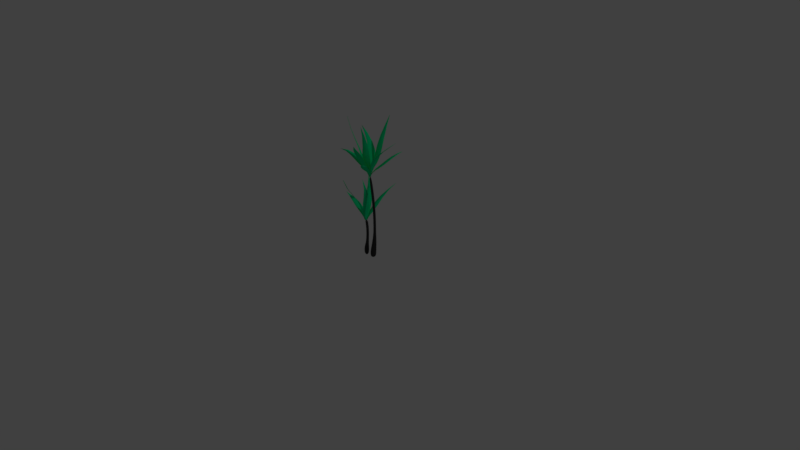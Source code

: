 # Source: Weeeeeeed.blend  (saved by Blender 2.78.0; exported with 4.5.12 LTS)
import bpy
from mathutils import Matrix  # noqa: F401  (used for matrix-valued properties, if any)

bpy.ops.wm.read_factory_settings(use_empty=True)
scene = bpy.context.scene
scene.name = 'Scene'

# ---- collections
col_collection_1 = bpy.data.collections.new('Collection 1'); scene.collection.children.link(col_collection_1)

# ---- materials (node trees are filled in below, after node groups)
mat_material_001 = bpy.data.materials.new('Material.001')
mat_material_001.alpha_threshold = 0.0
mat_material_001.use_transparent_shadow = False
mat_material_001.diffuse_color = (0.0, 0.8, 0.2869, 1.0)
mat_material_001.roughness = 0.5
mat_material = bpy.data.materials.new('Material')
mat_material.alpha_threshold = 0.0
mat_material.use_transparent_shadow = False
mat_material.diffuse_color = (0.03741, 0.03741, 0.03741, 1.0)
mat_material.roughness = 0.5
mat_material.line_color = (0.0, 0.0, 0.0, 1.0)

# ---- material node trees

# ---- world
world_world = bpy.data.worlds.new('World'); scene.world = world_world
world_world.color = (0.05088, 0.05088, 0.05088)
world_world.use_sun_shadow = False
world_world.sun_shadow_jitter_overblur = 0.0
world_world.cycles.sampling_method = 'MANUAL'

# ---- cameras
cam_camera = bpy.data.cameras.new('Camera')
cam_camera.clip_end = 100.0
cam_camera.lens = 35.0
cam_camera.sensor_width = 32.0
cam_camera.sensor_height = 18.0
cam_camera.ortho_scale = 7.314
cam_camera.dof.focus_distance = 0.0
cam_camera.dof.aperture_fstop = 128.0

# ---- lights
light_lamp = bpy.data.lights.new('Lamp', 'POINT')
light_lamp.transmission_factor = 0.0
light_lamp.cutoff_distance = 30.0
light_lamp.energy = 100.0
light_lamp.shadow_buffer_clip_start = 1.001
light_lamp.shadow_soft_size = 0.1
light_lamp.shadow_maximum_resolution = 0.006
light_lamp.use_absolute_resolution = True

# ---- meshes
me_cube_016 = bpy.data.meshes.new('Cube.016')
me_cube_016.from_pydata([(-23.37, 0.4041, 26.87), (-23.37, 0.4041, 28.87), (-0.2771, -0.4276, 3.51), (-0.1773, -0.4243, 5.048), (-0.2165, 0.2228, 2.704), (-0.1174, 0.2261, 4.256), (-2.503, 0.3917, -0.02526), (-4.145, 0.7363, -2.448), (-5.799, 1.164, -4.628), (-7.855, 1.424, -2.966), (-10.56, 1.405, 1.878), (-14.47, 0.7294, 5.452), (-19.03, 0.2954, 13.12), (-19.17, 0.3373, 15.6), (-14.59, 0.7527, 8.295), (-10.49, 1.415, 2.785), (-7.814, 1.426, -1.873), (-5.773, 1.163, -3.293), (-4.129, 0.7357, -0.8963), (-2.475, 0.3925, 1.547), (-19.51, -0.4469, 22.78), (-15.31, -0.9075, 23.02), (-11.59, -1.032, 20.85), (-8.624, -1.062, 10.32), (-6.306, -1.024, 3.007), (-4.421, -0.8349, 1.823), (-2.661, -0.6773, 2.213), (-2.633, -0.6766, 3.764), (-4.403, -0.8355, 3.329), (-6.276, -1.024, 4.267), (-8.577, -1.063, 11.25), (-11.53, -1.028, 21.62), (-15.44, -0.8799, 25.75), (-19.65, -0.3999, 25.24)], [], [(6, 19, 5, 4), (4, 5, 3, 2), (20, 33, 1, 0), (6, 4, 2, 26), (13, 1, 33), (5, 19, 27, 3), (19, 18, 28, 27), (18, 17, 29, 28), (17, 16, 30, 29), (16, 15, 31, 30), (15, 14, 32, 31), (14, 13, 33, 32), (0, 12, 20), (12, 11, 21, 20), (11, 10, 22, 21), (10, 9, 23, 22), (9, 8, 24, 23), (8, 7, 25, 24), (7, 6, 26, 25), (2, 3, 27, 26), (26, 27, 28, 25), (25, 28, 29, 24), (24, 29, 30, 23), (23, 30, 31, 22), (22, 31, 32, 21), (21, 32, 33, 20), (0, 1, 13, 12), (12, 13, 14, 11), (11, 14, 15, 10), (10, 15, 16, 9), (9, 16, 17, 8), (8, 17, 18, 7), (7, 18, 19, 6)])
me_cube_016.polygons.foreach_set('use_smooth', [True] * 33)
me_cube_016.materials.append(mat_material_001)
me_cube_016.use_remesh_preserve_volume = False
me_cube_016.use_remesh_preserve_attributes = False
me_cube_016.use_mirror_vertex_groups = False
me_cube_016.update()
me_cube_015 = bpy.data.meshes.new('Cube.015')
me_cube_015.from_pydata([(-23.37, 0.4041, 26.87), (-23.37, 0.4041, 28.87), (-0.2771, -0.4276, 3.51), (-0.1773, -0.4243, 5.048), (-0.2165, 0.2228, 2.704), (-0.1174, 0.2261, 4.256), (-2.503, 0.3917, -0.02526), (-4.145, 0.7363, -2.448), (-5.799, 1.164, -4.628), (-7.855, 1.424, -2.966), (-10.56, 1.405, 1.878), (-14.47, 0.7294, 5.452), (-19.03, 0.2954, 13.12), (-19.17, 0.3373, 15.6), (-14.59, 0.7527, 8.295), (-10.49, 1.415, 2.785), (-7.814, 1.426, -1.873), (-5.773, 1.163, -3.293), (-4.129, 0.7357, -0.8963), (-2.475, 0.3925, 1.547), (-19.51, -0.4469, 22.78), (-15.31, -0.9075, 23.02), (-11.59, -1.032, 20.85), (-8.624, -1.062, 10.32), (-6.306, -1.024, 3.007), (-4.421, -0.8349, 1.823), (-2.661, -0.6773, 2.213), (-2.633, -0.6766, 3.764), (-4.403, -0.8355, 3.329), (-6.276, -1.024, 4.267), (-8.577, -1.063, 11.25), (-11.53, -1.028, 21.62), (-15.44, -0.8799, 25.75), (-19.65, -0.3999, 25.24)], [], [(6, 19, 5, 4), (4, 5, 3, 2), (20, 33, 1, 0), (6, 4, 2, 26), (13, 1, 33), (5, 19, 27, 3), (19, 18, 28, 27), (18, 17, 29, 28), (17, 16, 30, 29), (16, 15, 31, 30), (15, 14, 32, 31), (14, 13, 33, 32), (0, 12, 20), (12, 11, 21, 20), (11, 10, 22, 21), (10, 9, 23, 22), (9, 8, 24, 23), (8, 7, 25, 24), (7, 6, 26, 25), (2, 3, 27, 26), (26, 27, 28, 25), (25, 28, 29, 24), (24, 29, 30, 23), (23, 30, 31, 22), (22, 31, 32, 21), (21, 32, 33, 20), (0, 1, 13, 12), (12, 13, 14, 11), (11, 14, 15, 10), (10, 15, 16, 9), (9, 16, 17, 8), (8, 17, 18, 7), (7, 18, 19, 6)])
me_cube_015.polygons.foreach_set('use_smooth', [True] * 33)
me_cube_015.materials.append(mat_material_001)
me_cube_015.use_remesh_preserve_volume = False
me_cube_015.use_remesh_preserve_attributes = False
me_cube_015.use_mirror_vertex_groups = False
me_cube_015.update()
me_cube_014 = bpy.data.meshes.new('Cube.014')
me_cube_014.from_pydata([(-23.37, 0.4041, 26.87), (-23.37, 0.4041, 28.87), (-0.2771, -0.4276, 3.51), (-0.1773, -0.4243, 5.048), (-0.2165, 0.2228, 2.704), (-0.1174, 0.2261, 4.256), (-2.503, 0.3917, -0.02526), (-4.145, 0.7363, -2.448), (-5.799, 1.164, -4.628), (-7.855, 1.424, -2.966), (-10.56, 1.405, 1.878), (-14.47, 0.7294, 5.452), (-19.03, 0.2954, 13.12), (-19.17, 0.3373, 15.6), (-14.59, 0.7527, 8.295), (-10.49, 1.415, 2.785), (-7.814, 1.426, -1.873), (-5.773, 1.163, -3.293), (-4.129, 0.7357, -0.8963), (-2.475, 0.3925, 1.547), (-19.51, -0.4469, 22.78), (-15.31, -0.9075, 23.02), (-11.59, -1.032, 20.85), (-8.624, -1.062, 10.32), (-6.306, -1.024, 3.007), (-4.421, -0.8349, 1.823), (-2.661, -0.6773, 2.213), (-2.633, -0.6766, 3.764), (-4.403, -0.8355, 3.329), (-6.276, -1.024, 4.267), (-8.577, -1.063, 11.25), (-11.53, -1.028, 21.62), (-15.44, -0.8799, 25.75), (-19.65, -0.3999, 25.24)], [], [(6, 19, 5, 4), (4, 5, 3, 2), (20, 33, 1, 0), (6, 4, 2, 26), (13, 1, 33), (5, 19, 27, 3), (19, 18, 28, 27), (18, 17, 29, 28), (17, 16, 30, 29), (16, 15, 31, 30), (15, 14, 32, 31), (14, 13, 33, 32), (0, 12, 20), (12, 11, 21, 20), (11, 10, 22, 21), (10, 9, 23, 22), (9, 8, 24, 23), (8, 7, 25, 24), (7, 6, 26, 25), (2, 3, 27, 26), (26, 27, 28, 25), (25, 28, 29, 24), (24, 29, 30, 23), (23, 30, 31, 22), (22, 31, 32, 21), (21, 32, 33, 20), (0, 1, 13, 12), (12, 13, 14, 11), (11, 14, 15, 10), (10, 15, 16, 9), (9, 16, 17, 8), (8, 17, 18, 7), (7, 18, 19, 6)])
me_cube_014.polygons.foreach_set('use_smooth', [True] * 33)
me_cube_014.materials.append(mat_material_001)
me_cube_014.use_remesh_preserve_volume = False
me_cube_014.use_remesh_preserve_attributes = False
me_cube_014.use_mirror_vertex_groups = False
me_cube_014.update()
me_cube_013 = bpy.data.meshes.new('Cube.013')
me_cube_013.from_pydata([(-18.85, -4.154, -95.71), (-18.85, -4.154, -93.71), (-0.2771, -0.4276, 3.51), (-0.1773, -0.4243, 5.048), (-0.2165, 0.2228, 2.704), (-0.1174, 0.2261, 4.256), (-2.472, 0.3917, -0.3576), (-3.992, 0.7499, -4.764), (-5.469, 1.223, -11.11), (-7.234, 1.57, -17.39), (-9.454, 1.537, -26.73), (-12.47, 0.2991, -48.63), (-15.84, -1.718, -75.03), (-15.91, -1.696, -72.85), (-12.55, 0.3116, -46.23), (-9.4, 1.552, -25.41), (-7.198, 1.571, -16.1), (-5.444, 1.221, -9.697), (-3.977, 0.7489, -3.185), (-2.446, 0.3925, 1.227), (-16.08, -2.92, -68.99), (-12.94, -1.795, -36.82), (-10.11, -1.159, -14.7), (-7.77, -0.9679, -8.754), (-5.85, -0.9529, -5.416), (-4.218, -0.8184, -1.168), (-2.616, -0.6773, 1.732), (-2.59, -0.6766, 3.297), (-4.202, -0.8195, 0.3742), (-5.823, -0.9545, -4.048), (-7.73, -0.9671, -7.551), (-10.05, -1.144, -13.46), (-13.02, -1.783, -34.45), (-16.15, -2.898, -66.81)], [], [(6, 19, 5, 4), (4, 5, 3, 2), (20, 33, 1, 0), (6, 4, 2, 26), (13, 1, 33), (5, 19, 27, 3), (19, 18, 28, 27), (18, 17, 29, 28), (17, 16, 30, 29), (16, 15, 31, 30), (15, 14, 32, 31), (14, 13, 33, 32), (0, 12, 20), (12, 11, 21, 20), (11, 10, 22, 21), (10, 9, 23, 22), (9, 8, 24, 23), (8, 7, 25, 24), (7, 6, 26, 25), (2, 3, 27, 26), (26, 27, 28, 25), (25, 28, 29, 24), (24, 29, 30, 23), (23, 30, 31, 22), (22, 31, 32, 21), (21, 32, 33, 20), (0, 1, 13, 12), (12, 13, 14, 11), (11, 14, 15, 10), (10, 15, 16, 9), (9, 16, 17, 8), (8, 17, 18, 7), (7, 18, 19, 6)])
me_cube_013.polygons.foreach_set('use_smooth', [True] * 33)
me_cube_013.materials.append(mat_material_001)
me_cube_013.use_remesh_preserve_volume = False
me_cube_013.use_remesh_preserve_attributes = False
me_cube_013.use_mirror_vertex_groups = False
me_cube_013.update()
me_cube_012 = bpy.data.meshes.new('Cube.012')
me_cube_012.from_pydata([(-18.85, -4.154, -95.71), (-18.85, -4.154, -93.71), (-0.2771, -0.4276, 3.51), (-0.1773, -0.4243, 5.048), (-0.2165, 0.2228, 2.704), (-0.1174, 0.2261, 4.256), (-2.472, 0.3917, -0.3576), (-3.992, 0.7499, -4.764), (-5.469, 1.223, -11.11), (-7.234, 1.57, -17.39), (-9.454, 1.537, -26.73), (-12.47, 0.2991, -48.63), (-15.84, -1.718, -75.03), (-15.91, -1.696, -72.85), (-12.55, 0.3116, -46.23), (-9.4, 1.552, -25.41), (-7.198, 1.571, -16.1), (-5.444, 1.221, -9.697), (-3.977, 0.7489, -3.185), (-2.446, 0.3925, 1.227), (-16.08, -2.92, -68.99), (-12.94, -1.795, -36.82), (-10.11, -1.159, -14.7), (-7.77, -0.9679, -8.754), (-5.85, -0.9529, -5.416), (-4.218, -0.8184, -1.168), (-2.616, -0.6773, 1.732), (-2.59, -0.6766, 3.297), (-4.202, -0.8195, 0.3742), (-5.823, -0.9545, -4.048), (-7.73, -0.9671, -7.551), (-10.05, -1.144, -13.46), (-13.02, -1.783, -34.45), (-16.15, -2.898, -66.81)], [], [(6, 19, 5, 4), (4, 5, 3, 2), (20, 33, 1, 0), (6, 4, 2, 26), (13, 1, 33), (5, 19, 27, 3), (19, 18, 28, 27), (18, 17, 29, 28), (17, 16, 30, 29), (16, 15, 31, 30), (15, 14, 32, 31), (14, 13, 33, 32), (0, 12, 20), (12, 11, 21, 20), (11, 10, 22, 21), (10, 9, 23, 22), (9, 8, 24, 23), (8, 7, 25, 24), (7, 6, 26, 25), (2, 3, 27, 26), (26, 27, 28, 25), (25, 28, 29, 24), (24, 29, 30, 23), (23, 30, 31, 22), (22, 31, 32, 21), (21, 32, 33, 20), (0, 1, 13, 12), (12, 13, 14, 11), (11, 14, 15, 10), (10, 15, 16, 9), (9, 16, 17, 8), (8, 17, 18, 7), (7, 18, 19, 6)])
me_cube_012.polygons.foreach_set('use_smooth', [True] * 33)
me_cube_012.materials.append(mat_material_001)
me_cube_012.use_remesh_preserve_volume = False
me_cube_012.use_remesh_preserve_attributes = False
me_cube_012.use_mirror_vertex_groups = False
me_cube_012.update()
me_cube_011 = bpy.data.meshes.new('Cube.011')
me_cube_011.from_pydata([(-18.85, -4.154, -95.71), (-18.85, -4.154, -93.71), (-0.2771, -0.4276, 3.51), (-0.1773, -0.4243, 5.048), (-0.2165, 0.2228, 2.704), (-0.1174, 0.2261, 4.256), (-2.472, 0.3917, -0.3576), (-3.992, 0.7499, -4.764), (-5.469, 1.223, -11.11), (-7.234, 1.57, -17.39), (-9.454, 1.537, -26.73), (-12.47, 0.2991, -48.63), (-15.84, -1.718, -75.03), (-15.91, -1.696, -72.85), (-12.55, 0.3116, -46.23), (-9.4, 1.552, -25.41), (-7.198, 1.571, -16.1), (-5.444, 1.221, -9.697), (-3.977, 0.7489, -3.185), (-2.446, 0.3925, 1.227), (-16.08, -2.92, -68.99), (-12.94, -1.795, -36.82), (-10.11, -1.159, -14.7), (-7.77, -0.9679, -8.754), (-5.85, -0.9529, -5.416), (-4.218, -0.8184, -1.168), (-2.616, -0.6773, 1.732), (-2.59, -0.6766, 3.297), (-4.202, -0.8195, 0.3742), (-5.823, -0.9545, -4.048), (-7.73, -0.9671, -7.551), (-10.05, -1.144, -13.46), (-13.02, -1.783, -34.45), (-16.15, -2.898, -66.81)], [], [(6, 19, 5, 4), (4, 5, 3, 2), (20, 33, 1, 0), (6, 4, 2, 26), (13, 1, 33), (5, 19, 27, 3), (19, 18, 28, 27), (18, 17, 29, 28), (17, 16, 30, 29), (16, 15, 31, 30), (15, 14, 32, 31), (14, 13, 33, 32), (0, 12, 20), (12, 11, 21, 20), (11, 10, 22, 21), (10, 9, 23, 22), (9, 8, 24, 23), (8, 7, 25, 24), (7, 6, 26, 25), (2, 3, 27, 26), (26, 27, 28, 25), (25, 28, 29, 24), (24, 29, 30, 23), (23, 30, 31, 22), (22, 31, 32, 21), (21, 32, 33, 20), (0, 1, 13, 12), (12, 13, 14, 11), (11, 14, 15, 10), (10, 15, 16, 9), (9, 16, 17, 8), (8, 17, 18, 7), (7, 18, 19, 6)])
me_cube_011.polygons.foreach_set('use_smooth', [True] * 33)
me_cube_011.materials.append(mat_material_001)
me_cube_011.use_remesh_preserve_volume = False
me_cube_011.use_remesh_preserve_attributes = False
me_cube_011.use_mirror_vertex_groups = False
me_cube_011.update()
me_cube_010 = bpy.data.meshes.new('Cube.010')
me_cube_010.from_pydata([(-12.49, -4.154, -163.9), (-12.49, -4.154, -161.9), (0.1902, -0.4276, -1.506), (0.2725, -0.4243, 0.2193), (0.2187, 0.2228, -1.968), (0.3012, 0.2261, -0.237), (-1.726, 0.3543, -9.26), (-3.037, 0.4859, -21.3), (-4.298, 0.6058, -38.39), (-5.745, 0.5332, -58.08), (-7.421, 0.2583, -79.01), (-9.349, -0.6084, -103.8), (-11.21, -2.065, -133.0), (-11.29, -2.035, -130.5), (-9.428, -0.5875, -101.1), (-7.39, 0.2734, -77.44), (-5.723, 0.5444, -56.39), (-4.284, 0.6139, -36.61), (-3.031, 0.4918, -19.46), (-1.709, 0.3589, -7.485), (-11.1, -3.231, -129.8), (-9.365, -2.755, -98.05), (-7.598, -2.438, -72.1), (-5.917, -1.983, -52.83), (-4.429, -1.55, -34.9), (-3.123, -1.087, -19.33), (-1.792, -0.7192, -8.108), (-1.776, -0.7146, -6.342), (-3.117, -1.081, -17.51), (-4.415, -1.542, -33.16), (-5.895, -1.972, -51.19), (-7.57, -2.423, -70.56), (-9.447, -2.734, -95.41), (-11.19, -3.202, -127.3)], [], [(6, 19, 5, 4), (4, 5, 3, 2), (20, 33, 1, 0), (6, 4, 2, 26), (13, 1, 33), (5, 19, 27, 3), (19, 18, 28, 27), (18, 17, 29, 28), (17, 16, 30, 29), (16, 15, 31, 30), (15, 14, 32, 31), (14, 13, 33, 32), (0, 12, 20), (12, 11, 21, 20), (11, 10, 22, 21), (10, 9, 23, 22), (9, 8, 24, 23), (8, 7, 25, 24), (7, 6, 26, 25), (2, 3, 27, 26), (26, 27, 28, 25), (25, 28, 29, 24), (24, 29, 30, 23), (23, 30, 31, 22), (22, 31, 32, 21), (21, 32, 33, 20), (0, 1, 13, 12), (12, 13, 14, 11), (11, 14, 15, 10), (10, 15, 16, 9), (9, 16, 17, 8), (8, 17, 18, 7), (7, 18, 19, 6)])
me_cube_010.polygons.foreach_set('use_smooth', [True] * 33)
me_cube_010.materials.append(mat_material_001)
me_cube_010.use_remesh_preserve_volume = False
me_cube_010.use_remesh_preserve_attributes = False
me_cube_010.use_mirror_vertex_groups = False
me_cube_010.update()
me_cube_009 = bpy.data.meshes.new('Cube.009')
me_cube_009.from_pydata([(-12.49, -4.154, -163.9), (-12.49, -4.154, -161.9), (0.1902, -0.4276, -1.506), (0.2725, -0.4243, 0.2193), (0.2187, 0.2228, -1.968), (0.3012, 0.2261, -0.237), (-1.726, 0.3543, -9.26), (-3.037, 0.4859, -21.3), (-4.298, 0.6058, -38.39), (-5.745, 0.5332, -58.08), (-7.421, 0.2583, -79.01), (-9.349, -0.6084, -103.8), (-11.21, -2.065, -133.0), (-11.29, -2.035, -130.5), (-9.428, -0.5875, -101.1), (-7.39, 0.2734, -77.44), (-5.723, 0.5444, -56.39), (-4.284, 0.6139, -36.61), (-3.031, 0.4918, -19.46), (-1.709, 0.3589, -7.485), (-11.1, -3.231, -129.8), (-9.365, -2.755, -98.05), (-7.598, -2.438, -72.1), (-5.917, -1.983, -52.83), (-4.429, -1.55, -34.9), (-3.123, -1.087, -19.33), (-1.792, -0.7192, -8.108), (-1.776, -0.7146, -6.342), (-3.117, -1.081, -17.51), (-4.415, -1.542, -33.16), (-5.895, -1.972, -51.19), (-7.57, -2.423, -70.56), (-9.447, -2.734, -95.41), (-11.19, -3.202, -127.3)], [], [(6, 19, 5, 4), (4, 5, 3, 2), (20, 33, 1, 0), (6, 4, 2, 26), (13, 1, 33), (5, 19, 27, 3), (19, 18, 28, 27), (18, 17, 29, 28), (17, 16, 30, 29), (16, 15, 31, 30), (15, 14, 32, 31), (14, 13, 33, 32), (0, 12, 20), (12, 11, 21, 20), (11, 10, 22, 21), (10, 9, 23, 22), (9, 8, 24, 23), (8, 7, 25, 24), (7, 6, 26, 25), (2, 3, 27, 26), (26, 27, 28, 25), (25, 28, 29, 24), (24, 29, 30, 23), (23, 30, 31, 22), (22, 31, 32, 21), (21, 32, 33, 20), (0, 1, 13, 12), (12, 13, 14, 11), (11, 14, 15, 10), (10, 15, 16, 9), (9, 16, 17, 8), (8, 17, 18, 7), (7, 18, 19, 6)])
me_cube_009.polygons.foreach_set('use_smooth', [True] * 33)
me_cube_009.materials.append(mat_material_001)
me_cube_009.use_remesh_preserve_volume = False
me_cube_009.use_remesh_preserve_attributes = False
me_cube_009.use_mirror_vertex_groups = False
me_cube_009.update()
me_cube_008 = bpy.data.meshes.new('Cube.008')
me_cube_008.from_pydata([(-12.49, -4.154, -163.9), (-12.49, -4.154, -161.9), (0.1902, -0.4276, -1.506), (0.2725, -0.4243, 0.2193), (0.2187, 0.2228, -1.968), (0.3012, 0.2261, -0.237), (-1.726, 0.3543, -9.26), (-3.037, 0.4859, -21.3), (-4.298, 0.6058, -38.39), (-5.745, 0.5332, -58.08), (-7.421, 0.2583, -79.01), (-9.349, -0.6084, -103.8), (-11.21, -2.065, -133.0), (-11.24, -2.035, -131.0), (-9.377, -0.5875, -101.7), (-7.39, 0.2734, -77.44), (-5.723, 0.5444, -56.39), (-4.284, 0.6139, -36.61), (-3.031, 0.4918, -19.46), (-1.709, 0.3589, -7.485), (-11.1, -3.231, -129.8), (-9.365, -2.755, -98.05), (-7.598, -2.438, -72.1), (-5.917, -1.983, -52.83), (-4.429, -1.55, -34.9), (-3.123, -1.087, -19.33), (-1.792, -0.7192, -8.108), (-1.776, -0.7146, -6.342), (-3.117, -1.081, -17.51), (-4.415, -1.542, -33.16), (-5.895, -1.972, -51.19), (-7.57, -2.423, -70.56), (-9.397, -2.734, -95.95), (-11.14, -3.202, -127.8)], [], [(6, 19, 5, 4), (4, 5, 3, 2), (20, 33, 1, 0), (6, 4, 2, 26), (13, 1, 33), (5, 19, 27, 3), (19, 18, 28, 27), (18, 17, 29, 28), (17, 16, 30, 29), (16, 15, 31, 30), (15, 14, 32, 31), (14, 13, 33, 32), (0, 12, 20), (12, 11, 21, 20), (11, 10, 22, 21), (10, 9, 23, 22), (9, 8, 24, 23), (8, 7, 25, 24), (7, 6, 26, 25), (2, 3, 27, 26), (26, 27, 28, 25), (25, 28, 29, 24), (24, 29, 30, 23), (23, 30, 31, 22), (22, 31, 32, 21), (21, 32, 33, 20), (0, 1, 13, 12), (12, 13, 14, 11), (11, 14, 15, 10), (10, 15, 16, 9), (9, 16, 17, 8), (8, 17, 18, 7), (7, 18, 19, 6)])
me_cube_008.polygons.foreach_set('use_smooth', [True] * 33)
me_cube_008.materials.append(mat_material_001)
me_cube_008.use_remesh_preserve_volume = False
me_cube_008.use_remesh_preserve_attributes = False
me_cube_008.use_mirror_vertex_groups = False
me_cube_008.update()
me_cube_007 = bpy.data.meshes.new('Cube.007')
me_cube_007.from_pydata([(-1.0, -1.0, -1.0), (-1.0, -1.0, 1.0), (-1.0, 1.0, -1.0), (-1.0, 1.0, 1.0), (1.0, -1.0, -1.0), (1.0, -1.0, 1.0), (1.0, 1.0, -1.0), (1.0, 1.0, 1.0), (-0.1905, -0.7755, 3.702), (-0.1905, 0.7755, 3.702), (1.36, 0.7755, 3.702), (1.36, -0.7755, 3.702), (0.4674, -0.4426, 6.998), (0.4674, 0.4426, 6.998), (1.353, 0.4426, 6.998), (1.353, -0.4426, 6.998), (0.4674, -0.4426, 9.591), (0.4674, 0.4426, 9.591), (1.353, 0.4426, 9.591), (1.353, -0.4426, 9.591), (0.3999, -0.4426, 13.45), (0.3999, 0.4426, 13.45), (1.285, 0.4426, 13.44), (1.285, -0.4426, 13.44), (-0.3117, -0.4426, 18.74), (-0.3117, 0.4426, 18.74), (0.5752, 0.4426, 18.72), (0.5752, -0.4426, 18.72), (-1.578, -0.4426, 24.36), (-1.578, 0.4426, 24.36), (-0.693, 0.4426, 24.36), (-0.693, -0.4426, 24.36)], [], [(0, 1, 3, 2), (2, 3, 7, 6), (6, 7, 5, 4), (4, 5, 1, 0), (2, 6, 4, 0), (7, 3, 9, 10), (11, 10, 14, 15), (5, 7, 10, 11), (3, 1, 8, 9), (1, 5, 11, 8), (12, 15, 19, 16), (9, 8, 12, 13), (8, 11, 15, 12), (10, 9, 13, 14), (18, 17, 21, 22), (14, 13, 17, 18), (15, 14, 18, 19), (13, 12, 16, 17), (23, 22, 26, 27), (19, 18, 22, 23), (17, 16, 20, 21), (16, 19, 23, 20), (24, 27, 31, 28), (21, 20, 24, 25), (20, 23, 27, 24), (22, 21, 25, 26), (30, 29, 28, 31), (26, 25, 29, 30), (27, 26, 30, 31), (25, 24, 28, 29)])
me_cube_007.polygons.foreach_set('use_smooth', [True] * 30)
me_cube_007.materials.append(mat_material)
me_cube_007.use_remesh_preserve_volume = False
me_cube_007.use_remesh_preserve_attributes = False
me_cube_007.use_mirror_vertex_groups = False
me_cube_007.update()
me_cube_005 = bpy.data.meshes.new('Cube.005')
me_cube_005.from_pydata([(-18.52, -0.3301, -115.8), (-18.55, -0.307, -112.6), (-0.008462, -0.4221, -7.086), (-0.006932, -0.4197, -5.093), (-0.00668, 0.2271, -7.139), (-0.005333, 0.2296, -5.14), (-1.067, 0.3856, -17.63), (-2.183, 0.5803, -32.54), (-3.452, 0.8183, -50.48), (-5.088, 0.943, -68.0), (-7.335, 0.9712, -79.38), (-10.53, 0.6614, -84.27), (-14.63, 0.1358, -89.98), (-14.6, 0.1758, -87.68), (-10.45, 0.6589, -83.59), (-7.273, 0.9716, -78.33), (-5.143, 1.004, -63.76), (-3.525, 0.8793, -45.95), (-2.268, 0.642, -27.9), (-1.063, 0.3877, -15.7), (-14.79, -0.7381, -88.87), (-10.68, -1.216, -80.53), (-7.449, -1.621, -76.05), (-5.167, -1.514, -65.65), (-3.494, -1.31, -49.21), (-2.204, -0.9796, -31.93), (-1.075, -0.6827, -17.4), (-1.071, -0.6809, -15.47), (-2.288, -0.9183, -27.31), (-3.566, -1.249, -44.71), (-5.22, -1.454, -61.45), (-7.385, -1.624, -75.04), (-10.59, -1.225, -79.89), (-14.76, -0.7023, -86.57)], [], [(6, 19, 5, 4), (4, 5, 3, 2), (20, 33, 1, 0), (6, 4, 2, 26), (13, 1, 33), (5, 19, 27, 3), (19, 18, 28, 27), (18, 17, 29, 28), (17, 16, 30, 29), (16, 15, 31, 30), (15, 14, 32, 31), (14, 13, 33, 32), (0, 12, 20), (12, 11, 21, 20), (11, 10, 22, 21), (10, 9, 23, 22), (9, 8, 24, 23), (8, 7, 25, 24), (7, 6, 26, 25), (2, 3, 27, 26), (26, 27, 28, 25), (25, 28, 29, 24), (24, 29, 30, 23), (23, 30, 31, 22), (22, 31, 32, 21), (21, 32, 33, 20), (0, 1, 13, 12), (12, 13, 14, 11), (11, 14, 15, 10), (10, 15, 16, 9), (9, 16, 17, 8), (8, 17, 18, 7), (7, 18, 19, 6)])
me_cube_005.polygons.foreach_set('use_smooth', [True] * 33)
me_cube_005.materials.append(mat_material_001)
me_cube_005.use_remesh_preserve_volume = False
me_cube_005.use_remesh_preserve_attributes = False
me_cube_005.use_mirror_vertex_groups = False
me_cube_005.update()
me_cube_004 = bpy.data.meshes.new('Cube.004')
me_cube_004.from_pydata([(-13.58, -1.377, -270.4), (-13.58, -1.377, -268.4), (-2.481e-08, -0.4276, -7.341), (-2.453e-08, -0.4243, -5.302), (-2.481e-08, 0.2228, -7.34), (-2.453e-08, 0.2261, -5.301), (-1.02, 0.3543, -19.08), (-2.028, 0.4813, -37.22), (-3.083, 0.5872, -61.63), (-4.315, 0.5085, -91.36), (-5.809, 0.2488, -125.4), (-7.741, -0.4278, -168.4), (-10.27, -1.1, -219.4), (-10.21, -1.1, -217.6), (-7.699, -0.419, -166.5), (-5.78, 0.2619, -123.4), (-4.298, 0.5191, -89.26), (-3.077, 0.5959, -59.5), (-2.029, 0.4878, -35.11), (-1.02, 0.3589, -17.02), (-10.31, -2.047, -219.1), (-7.786, -2.413, -167.7), (-5.849, -2.423, -124.3), (-4.331, -2.001, -90.89), (-3.083, -1.569, -61.64), (-2.024, -1.094, -37.35), (-1.019, -0.7192, -19.08), (-1.02, -0.7146, -17.02), (-2.026, -1.087, -35.23), (-3.076, -1.56, -59.53), (-4.314, -1.991, -88.83), (-5.818, -2.413, -122.3), (-7.744, -2.41, -165.7), (-10.25, -2.052, -217.4)], [], [(6, 19, 5, 4), (4, 5, 3, 2), (20, 33, 1, 0), (6, 4, 2, 26), (13, 1, 33), (5, 19, 27, 3), (19, 18, 28, 27), (18, 17, 29, 28), (17, 16, 30, 29), (16, 15, 31, 30), (15, 14, 32, 31), (14, 13, 33, 32), (0, 12, 20), (12, 11, 21, 20), (11, 10, 22, 21), (10, 9, 23, 22), (9, 8, 24, 23), (8, 7, 25, 24), (7, 6, 26, 25), (2, 3, 27, 26), (26, 27, 28, 25), (25, 28, 29, 24), (24, 29, 30, 23), (23, 30, 31, 22), (22, 31, 32, 21), (21, 32, 33, 20), (0, 1, 13, 12), (12, 13, 14, 11), (11, 14, 15, 10), (10, 15, 16, 9), (9, 16, 17, 8), (8, 17, 18, 7), (7, 18, 19, 6)])
me_cube_004.polygons.foreach_set('use_smooth', [True] * 33)
me_cube_004.materials.append(mat_material_001)
me_cube_004.use_remesh_preserve_volume = False
me_cube_004.use_remesh_preserve_attributes = False
me_cube_004.use_mirror_vertex_groups = False
me_cube_004.update()
me_cube_003 = bpy.data.meshes.new('Cube.003')
me_cube_003.from_pydata([(-11.68, -2.169, -328.6), (-11.68, -2.169, -326.6), (-2.481e-08, -0.4276, -7.341), (-2.453e-08, -0.4243, -5.302), (-2.481e-08, 0.2228, -7.34), (-2.453e-08, 0.2261, -5.301), (-1.02, 0.3543, -19.08), (-2.039, 0.4859, -36.89), (-3.127, 0.6058, -60.27), (-4.374, 0.5332, -89.54), (-5.832, 0.2583, -124.7), (-7.586, -0.4925, -173.2), (-9.592, -1.382, -240.1), (-9.558, -1.372, -237.6), (-7.556, -0.4788, -170.9), (-5.807, 0.2734, -122.5), (-4.359, 0.5444, -87.41), (-3.12, 0.6139, -58.17), (-2.039, 0.4918, -34.82), (-1.02, 0.3589, -17.02), (-9.575, -2.353, -241.6), (-7.573, -2.502, -174.2), (-5.832, -2.43, -124.8), (-4.375, -1.983, -89.56), (-3.127, -1.55, -60.28), (-2.039, -1.087, -36.89), (-1.02, -0.7192, -19.08), (-1.02, -0.7146, -17.02), (-2.039, -1.081, -34.82), (-3.12, -1.542, -58.18), (-4.359, -1.972, -87.43), (-5.808, -2.417, -122.6), (-7.543, -2.494, -171.9), (-9.542, -2.347, -239.0)], [], [(6, 19, 5, 4), (4, 5, 3, 2), (20, 33, 1, 0), (6, 4, 2, 26), (13, 1, 33), (5, 19, 27, 3), (19, 18, 28, 27), (18, 17, 29, 28), (17, 16, 30, 29), (16, 15, 31, 30), (15, 14, 32, 31), (14, 13, 33, 32), (0, 12, 20), (12, 11, 21, 20), (11, 10, 22, 21), (10, 9, 23, 22), (9, 8, 24, 23), (8, 7, 25, 24), (7, 6, 26, 25), (2, 3, 27, 26), (26, 27, 28, 25), (25, 28, 29, 24), (24, 29, 30, 23), (23, 30, 31, 22), (22, 31, 32, 21), (21, 32, 33, 20), (0, 1, 13, 12), (12, 13, 14, 11), (11, 14, 15, 10), (10, 15, 16, 9), (9, 16, 17, 8), (8, 17, 18, 7), (7, 18, 19, 6)])
me_cube_003.polygons.foreach_set('use_smooth', [True] * 33)
me_cube_003.materials.append(mat_material_001)
me_cube_003.use_remesh_preserve_volume = False
me_cube_003.use_remesh_preserve_attributes = False
me_cube_003.use_mirror_vertex_groups = False
me_cube_003.update()
me_cube_002 = bpy.data.meshes.new('Cube.002')
me_cube_002.from_pydata([(-13.35, -4.154, -314.3), (-13.35, -4.154, -312.3), (-2.481e-08, -0.4276, -7.341), (-2.453e-08, -0.4243, -5.302), (-2.481e-08, 0.2228, -7.34), (-2.453e-08, 0.2261, -5.301), (-1.02, 0.3543, -19.08), (-2.039, 0.4859, -36.89), (-3.127, 0.6058, -60.27), (-4.374, 0.5332, -89.54), (-5.832, 0.2583, -124.7), (-7.682, -0.6084, -172.3), (-10.14, -2.065, -235.1), (-10.09, -2.035, -232.8), (-7.646, -0.5875, -170.1), (-5.807, 0.2734, -122.5), (-4.359, 0.5444, -87.41), (-3.12, 0.6139, -58.17), (-2.039, 0.4918, -34.82), (-1.02, 0.3589, -17.02), (-10.14, -3.231, -235.2), (-7.684, -2.755, -172.4), (-5.833, -2.438, -124.8), (-4.375, -1.983, -89.56), (-3.127, -1.55, -60.28), (-2.039, -1.087, -36.89), (-1.02, -0.7192, -19.08), (-1.02, -0.7146, -17.02), (-2.039, -1.081, -34.82), (-3.12, -1.542, -58.18), (-4.359, -1.972, -87.43), (-5.808, -2.423, -122.6), (-7.647, -2.734, -170.1), (-10.09, -3.202, -232.8)], [], [(6, 19, 5, 4), (4, 5, 3, 2), (20, 33, 1, 0), (6, 4, 2, 26), (13, 1, 33), (5, 19, 27, 3), (19, 18, 28, 27), (18, 17, 29, 28), (17, 16, 30, 29), (16, 15, 31, 30), (15, 14, 32, 31), (14, 13, 33, 32), (0, 12, 20), (12, 11, 21, 20), (11, 10, 22, 21), (10, 9, 23, 22), (9, 8, 24, 23), (8, 7, 25, 24), (7, 6, 26, 25), (2, 3, 27, 26), (26, 27, 28, 25), (25, 28, 29, 24), (24, 29, 30, 23), (23, 30, 31, 22), (22, 31, 32, 21), (21, 32, 33, 20), (0, 1, 13, 12), (12, 13, 14, 11), (11, 14, 15, 10), (10, 15, 16, 9), (9, 16, 17, 8), (8, 17, 18, 7), (7, 18, 19, 6)])
me_cube_002.polygons.foreach_set('use_smooth', [True] * 33)
me_cube_002.materials.append(mat_material_001)
me_cube_002.use_remesh_preserve_volume = False
me_cube_002.use_remesh_preserve_attributes = False
me_cube_002.use_mirror_vertex_groups = False
me_cube_002.update()
me_cube_001 = bpy.data.meshes.new('Cube.001')
me_cube_001.from_pydata([(-8.156, -0.001193, -265.6), (-8.156, -0.001193, -263.6), (-1.62e-08, -0.3252, -6.141), (-1.62e-08, -0.3252, -4.141), (-1.62e-08, 0.3252, -6.141), (-1.62e-08, 0.3252, -4.141), (-1.02, 0.5367, -16.94), (-2.039, 0.7866, -33.36), (-3.059, 1.078, -54.73), (-4.078, 1.258, -81.05), (-5.098, 1.348, -112.0), (-6.117, 1.073, -152.6), (-7.137, 0.5828, -204.1), (-7.137, 0.5828, -202.1), (-6.117, 1.073, -150.6), (-5.098, 1.348, -110.0), (-4.078, 1.258, -79.05), (-3.059, 1.078, -52.73), (-2.039, 0.7866, -31.36), (-1.02, 0.5367, -14.94), (-7.137, -0.5828, -204.2), (-6.117, -1.073, -152.7), (-5.098, -1.348, -112.0), (-4.078, -1.258, -81.07), (-3.059, -1.078, -54.75), (-2.039, -0.7866, -33.37), (-1.02, -0.5367, -16.94), (-1.02, -0.5367, -14.94), (-2.039, -0.7866, -31.37), (-3.059, -1.078, -52.75), (-4.078, -1.258, -79.07), (-5.098, -1.348, -110.0), (-6.117, -1.073, -150.7), (-7.137, -0.5828, -202.2)], [], [(6, 19, 5, 4), (4, 5, 3, 2), (20, 33, 1, 0), (6, 4, 2, 26), (13, 1, 33), (5, 19, 27, 3), (19, 18, 28, 27), (18, 17, 29, 28), (17, 16, 30, 29), (16, 15, 31, 30), (15, 14, 32, 31), (14, 13, 33, 32), (0, 12, 20), (12, 11, 21, 20), (11, 10, 22, 21), (10, 9, 23, 22), (9, 8, 24, 23), (8, 7, 25, 24), (7, 6, 26, 25), (2, 3, 27, 26), (26, 27, 28, 25), (25, 28, 29, 24), (24, 29, 30, 23), (23, 30, 31, 22), (22, 31, 32, 21), (21, 32, 33, 20), (0, 1, 13, 12), (12, 13, 14, 11), (11, 14, 15, 10), (10, 15, 16, 9), (9, 16, 17, 8), (8, 17, 18, 7), (7, 18, 19, 6)])
me_cube_001.polygons.foreach_set('use_smooth', [True] * 33)
me_cube_001.materials.append(mat_material_001)
me_cube_001.use_remesh_preserve_volume = False
me_cube_001.use_remesh_preserve_attributes = False
me_cube_001.use_mirror_vertex_groups = False
me_cube_001.update()
me_cube = bpy.data.meshes.new('Cube')
me_cube.from_pydata([(1.0, 1.0, -1.0), (1.0, -1.0, -1.0), (-1.0, -1.0, -1.0), (-1.0, 1.0, -1.0), (1.0, 1.0, 2.821), (1.0, -1.0, 2.821), (-1.0, -1.0, 2.821), (-1.0, 1.0, 2.821), (1.039, 0.5332, 4.712), (1.039, -0.5332, 4.712), (-0.05838, 0.5332, 4.712), (-0.05838, -0.5332, 4.712), (1.389, 0.5332, 9.474), (1.389, -0.5332, 9.474), (0.2918, 0.5332, 9.474), (0.2918, -0.5332, 9.474), (1.039, 0.5332, 13.19), (1.039, -0.5332, 13.19), (-0.05838, 0.5332, 13.19), (-0.05838, -0.5332, 13.19), (0.5486, 0.5332, 14.45), (0.5486, -0.5332, 14.45), (-0.5486, 0.5332, 14.45), (-0.5486, -0.5332, 14.45)], [], [(0, 1, 2, 3), (4, 7, 10, 8), (0, 4, 5, 1), (1, 5, 6, 2), (2, 6, 7, 3), (4, 0, 3, 7), (11, 9, 13, 15), (6, 5, 9, 11), (5, 4, 8, 9), (7, 6, 11, 10), (13, 12, 16, 17), (9, 8, 12, 13), (10, 11, 15, 14), (8, 10, 14, 12), (18, 19, 23, 22), (14, 15, 19, 18), (12, 14, 18, 16), (15, 13, 17, 19), (20, 22, 23, 21), (16, 18, 22, 20), (19, 17, 21, 23), (17, 16, 20, 21)])
me_cube.polygons.foreach_set('use_smooth', [True] * 22)
me_cube.materials.append(mat_material)
me_cube.use_remesh_preserve_volume = False
me_cube.use_remesh_preserve_attributes = False
me_cube.use_mirror_vertex_groups = False
me_cube.update()

# ---- objects
ob_cube_015 = bpy.data.objects.new('Cube.015', me_cube_016)
ob_cube_014 = bpy.data.objects.new('Cube.014', me_cube_015)
ob_cube_013 = bpy.data.objects.new('Cube.013', me_cube_014)
ob_cube_012 = bpy.data.objects.new('Cube.012', me_cube_013)
ob_cube_011 = bpy.data.objects.new('Cube.011', me_cube_012)
ob_cube_010 = bpy.data.objects.new('Cube.010', me_cube_011)
ob_cube_009 = bpy.data.objects.new('Cube.009', me_cube_010)
ob_cube_008 = bpy.data.objects.new('Cube.008', me_cube_009)
ob_cube_007 = bpy.data.objects.new('Cube.007', me_cube_008)
ob_cube_006 = bpy.data.objects.new('Cube.006', me_cube_007)
ob_cube_005 = bpy.data.objects.new('Cube.005', me_cube_005)
ob_cube_004 = bpy.data.objects.new('Cube.004', me_cube_004)
ob_cube_003 = bpy.data.objects.new('Cube.003', me_cube_003)
ob_cube_002 = bpy.data.objects.new('Cube.002', me_cube_002)
ob_cube_001 = bpy.data.objects.new('Cube.001', me_cube_001)
ob_cube = bpy.data.objects.new('Cube', me_cube)
ob_lamp = bpy.data.objects.new('Lamp', light_lamp)
ob_camera = bpy.data.objects.new('Camera', cam_camera)

# ---- transforms, parenting, visibility, modifiers, constraints
ob_cube_015.location = (0.04181, -5.588e-09, 1.101)
ob_cube_015.rotation_euler = (3.142, 1.992, -13.6)
ob_cube_015.scale = (0.03359, 0.03359, 0.001402)
ob_cube_015.lineart.crease_threshold = 0.0
ob_cube_014.location = (0.04181, -5.588e-09, 1.101)
ob_cube_014.rotation_euler = (3.142, 1.992, -11.15)
ob_cube_014.scale = (0.03359, 0.03359, 0.001402)
ob_cube_014.lineart.crease_threshold = 0.0
ob_cube_013.location = (0.04181, -5.588e-09, 1.101)
ob_cube_013.rotation_euler = (3.142, 1.992, -8.939)
ob_cube_013.scale = (0.03359, 0.03359, 0.001402)
ob_cube_013.lineart.crease_threshold = 0.0
ob_cube_012.location = (0.04181, -5.588e-09, 1.101)
ob_cube_012.rotation_euler = (3.142, 1.992, -7.832)
ob_cube_012.scale = (0.03359, 0.03359, 0.001402)
ob_cube_012.lineart.crease_threshold = 0.0
ob_cube_011.location = (0.04181, -5.588e-09, 1.101)
ob_cube_011.rotation_euler = (3.142, 1.992, -6.498)
ob_cube_011.scale = (0.03359, 0.03359, 0.001402)
ob_cube_011.lineart.crease_threshold = 0.0
ob_cube_010.location = (0.04181, -5.588e-09, 1.101)
ob_cube_010.rotation_euler = (3.142, 1.992, -3.975)
ob_cube_010.scale = (0.03359, 0.03359, 0.001402)
ob_cube_010.lineart.crease_threshold = 0.0
ob_cube_009.location = (0.04181, -5.588e-09, 1.101)
ob_cube_009.rotation_euler = (3.142, 1.992, -1.234)
ob_cube_009.scale = (0.03359, 0.03359, 0.001402)
ob_cube_009.lineart.crease_threshold = 0.0
ob_cube_008.location = (0.04181, -5.588e-09, 1.101)
ob_cube_008.rotation_euler = (3.142, 1.992, 0.667)
ob_cube_008.scale = (0.03359, 0.03359, 0.001402)
ob_cube_008.lineart.crease_threshold = 0.0
ob_cube_007.location = (0.04181, -5.588e-09, 1.101)
ob_cube_007.rotation_euler = (3.142, 1.992, 3.142)
ob_cube_007.scale = (0.03359, 0.03359, 0.001402)
ob_cube_007.lineart.crease_threshold = 0.0
ob_cube_006.location = (0.08135, 5.215e-08, 0.02741)
ob_cube_006.scale = (0.03706, 0.04132, 0.04458)
ob_cube_006.lineart.crease_threshold = 0.0
_m = ob_cube_006.modifiers.new('Subsurf', 'SUBSURF')
_m.uv_smooth = 'PRESERVE_CORNERS'
_m.quality = 2
_m.levels = 2
_m.show_only_control_edges = False
ob_cube_005.location = (-0.05762, -0.01876, 0.4673)
ob_cube_005.rotation_euler = (-0.0, 2.242, -1.958)
ob_cube_005.scale = (0.03359, 0.03359, 0.001402)
ob_cube_005.lineart.crease_threshold = 0.0
ob_cube_004.location = (-0.04686, -5.588e-09, 0.4673)
ob_cube_004.rotation_euler = (3.457, 0.9331, 0.0)
ob_cube_004.scale = (0.03359, 0.03359, 0.001402)
ob_cube_004.lineart.crease_threshold = 0.0
ob_cube_003.location = (-0.04686, -5.588e-09, 0.4673)
ob_cube_003.rotation_euler = (1.864, 1.571, 0.0)
ob_cube_003.scale = (0.03359, 0.03359, 0.001402)
ob_cube_003.lineart.crease_threshold = 0.0
ob_cube_002.location = (-0.04686, -5.588e-09, 0.4673)
ob_cube_002.rotation_euler = (1.116, 1.571, 0.0)
ob_cube_002.scale = (0.03359, 0.03359, 0.001402)
ob_cube_002.lineart.crease_threshold = 0.0
ob_cube_001.location = (-0.04686, -5.588e-09, 0.4673)
ob_cube_001.rotation_euler = (-0.0, 1.571, 0.0)
ob_cube_001.scale = (0.03359, 0.03359, 0.001402)
ob_cube_001.lineart.crease_threshold = 0.0
ob_cube.location = (-0.0457, 0.0, 0.0)
ob_cube.scale = (0.03263, 0.03263, 0.03263)
ob_cube.lock_rotations_4d = False
ob_cube.empty_display_type = 'ARROWS'
ob_cube.lineart.crease_threshold = 0.0
_m = ob_cube.modifiers.new('Subsurf', 'SUBSURF')
_m.uv_smooth = 'PRESERVE_CORNERS'
_m.quality = 2
_m.show_only_control_edges = False
ob_lamp.location = (4.076, 1.005, 5.904)
ob_lamp.rotation_euler = (0.6503, 0.05522, 1.866)
ob_lamp.lock_rotations_4d = False
ob_lamp.empty_display_type = 'ARROWS'
ob_lamp.color = (0.0, 0.0, 0.0, 0.0)
ob_lamp.lineart.crease_threshold = 0.0
ob_camera.location = (7.481, -6.508, 5.344)
ob_camera.rotation_euler = (1.109, 0.0, 0.8149)
ob_camera.lock_rotations_4d = False
ob_camera.empty_display_type = 'ARROWS'
ob_camera.color = (0.0, 0.0, 0.0, 0.0)
ob_camera.display_type = 'WIRE'
ob_camera.lineart.crease_threshold = 0.0

# ---- collection membership
col_collection_1.objects.link(ob_cube_015)
col_collection_1.objects.link(ob_cube_014)
col_collection_1.objects.link(ob_cube_013)
col_collection_1.objects.link(ob_cube_012)
col_collection_1.objects.link(ob_cube_011)
col_collection_1.objects.link(ob_cube_010)
col_collection_1.objects.link(ob_cube_009)
col_collection_1.objects.link(ob_cube_008)
col_collection_1.objects.link(ob_cube_007)
col_collection_1.objects.link(ob_cube_006)
col_collection_1.objects.link(ob_cube_005)
col_collection_1.objects.link(ob_cube_004)
col_collection_1.objects.link(ob_cube_003)
col_collection_1.objects.link(ob_cube_002)
col_collection_1.objects.link(ob_cube_001)
col_collection_1.objects.link(ob_cube)
col_collection_1.objects.link(ob_lamp)
col_collection_1.objects.link(ob_camera)

# ---- scene / render settings (as saved in the file)
scene.camera = ob_camera
scene.frame_start = 1; scene.frame_end = 250; scene.frame_set(2)
scene.render.engine = 'BLENDER_EEVEE_NEXT'
scene.render.resolution_percentage = 50
scene.render.dither_intensity = 0.0
scene.cycles.use_denoising = False
scene.cycles.samples = 128
scene.cycles.sampling_pattern = 'TABULATED_SOBOL'
scene.cycles.light_sampling_threshold = 0.0
scene.cycles.use_adaptive_sampling = False
scene.cycles.use_light_tree = False
scene.cycles.blur_glossy = 0.0
scene.cycles.sample_clamp_indirect = 0.0
scene.view_settings.view_transform = 'Standard'
bpy.context.view_layer.update()
